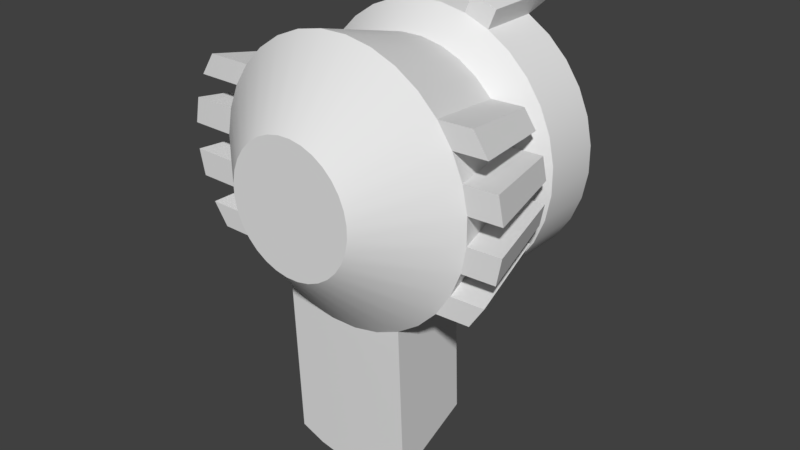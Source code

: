 # Source: rocket-launcher.blend  (saved by Blender 2.79.0; exported with 4.5.12 LTS)
import bpy
from mathutils import Matrix  # noqa: F401  (used for matrix-valued properties, if any)

bpy.ops.wm.read_factory_settings(use_empty=True)
scene = bpy.context.scene
scene.name = 'Scene'

# ---- collections
col_collection_1 = bpy.data.collections.new('Collection 1'); scene.collection.children.link(col_collection_1)

# ---- world
world_world = bpy.data.worlds.new('World'); scene.world = world_world
world_world.color = (0.05088, 0.05088, 0.05088)
world_world.use_sun_shadow = False
world_world.sun_shadow_jitter_overblur = 0.0
world_world.cycles.sampling_method = 'MANUAL'

# ---- meshes
me_cylinder = bpy.data.meshes.new('Cylinder')
me_cylinder.from_pydata([(-5.259, -110.3, -15.96), (-9.768, 65.9, -36.01), (3.909, -110.3, -15.92), (9.542, 65.9, -35.93), (12.88, -110.3, -15.19), (28.44, 65.9, -34.38), (21.31, -110.3, -13.79), (46.2, 65.9, -31.43), (28.88, -110.3, -11.77), (62.14, 65.9, -27.19), (35.29, -110.3, -9.226), (75.64, 65.9, -21.82), (40.3, -110.3, -6.239), (86.19, 65.9, -15.53), (43.71, -110.3, -2.931), (93.39, 65.9, -8.562), (45.41, -110.3, 0.574), (96.95, 65.9, -1.18), (45.31, -110.3, 4.139), (96.74, 65.9, 6.33), (43.42, -110.3, 7.629), (92.77, 65.9, 13.68), (39.82, -110.3, 10.91), (85.18, 65.9, 20.59), (34.64, -110.3, 13.85), (74.28, 65.9, 26.79), (28.09, -110.3, 16.34), (60.48, 65.9, 32.04), (20.41, -110.3, 18.29), (44.3, 65.9, 36.14), (11.9, -110.3, 19.62), (26.38, 65.9, 38.94), (2.893, -110.3, 20.28), (7.403, 65.9, 40.33), (-6.274, -110.3, 20.24), (-11.91, 65.9, 40.24), (-15.25, -110.3, 19.51), (-30.8, 65.9, 38.7), (-23.68, -110.3, 18.11), (-48.56, 65.9, 35.75), (-31.24, -110.3, 16.09), (-64.5, 65.9, 31.51), (-37.65, -110.3, 13.54), (-78.01, 65.9, 26.14), (-42.66, -110.3, 10.56), (-88.56, 65.9, 19.85), (-46.08, -110.3, 7.249), (-95.75, 65.9, 12.88), (-47.77, -110.3, 3.744), (-99.32, 65.9, 5.498), (-47.67, -110.3, 0.179), (-99.1, 65.9, -2.012), (-45.78, -110.3, -3.31), (-95.13, 65.9, -9.362), (-42.18, -110.3, -6.589), (-87.55, 65.9, -16.27), (-37.01, -110.3, -9.532), (-76.64, 65.9, -22.47), (-30.45, -110.3, -12.03), (-62.84, 65.9, -27.72), (-22.78, -110.3, -13.97), (-46.67, 65.9, -31.82), (-14.27, -110.3, -15.3), (-28.75, 65.9, -34.62), (-8.169, 4.49, -28.9), (7.543, 4.49, -28.83), (22.92, 4.49, -27.57), (37.37, 4.49, -25.17), (50.34, 4.49, -21.72), (61.33, 4.49, -17.35), (69.92, 4.49, -12.24), (75.77, 4.49, -6.564), (78.67, 4.49, -0.5578), (78.5, 4.49, 5.553), (75.26, 4.49, 11.53), (69.09, 4.49, 17.15), (60.22, 4.49, 22.2), (48.99, 4.49, 26.47), (35.83, 4.49, 29.81), (21.25, 4.49, 32.09), (5.803, 4.49, 33.22), (-9.909, 4.49, 33.15), (-25.29, 4.49, 31.89), (-39.74, 4.49, 29.49), (-52.71, 4.49, 26.04), (-63.69, 4.49, 21.67), (-72.28, 4.49, 16.55), (-78.14, 4.49, 10.88), (-81.03, 4.49, 4.876), (-80.86, 4.49, -1.235), (-77.63, 4.49, -7.215), (-71.46, 4.49, -12.84), (-62.58, 4.49, -17.88), (-51.35, 4.49, -22.15), (-38.19, 4.49, -25.49), (-23.61, 4.49, -27.77), (-9.768, 21.85, -36.01), (9.542, 21.85, -35.93), (28.44, 21.85, -34.38), (46.2, 21.85, -31.43), (62.14, 21.85, -27.19), (75.64, 21.85, -21.82), (86.19, 21.85, -15.53), (93.39, 21.85, -8.562), (96.95, 21.85, -1.18), (96.74, 21.85, 6.33), (92.77, 21.85, 13.68), (85.18, 21.85, 20.59), (74.28, 21.85, 26.79), (60.48, 21.85, 32.04), (44.3, 21.85, 36.14), (26.38, 21.85, 38.94), (7.403, 21.85, 40.33), (-11.91, 21.85, 40.24), (-30.8, 21.85, 38.7), (-48.56, 21.85, 35.75), (-64.5, 21.85, 31.51), (-78.01, 21.85, 26.14), (-88.56, 21.85, 19.85), (-95.75, 21.85, 12.88), (-99.32, 21.85, 5.498), (-99.1, 21.85, -2.012), (-95.13, 21.85, -9.362), (-87.55, 21.85, -16.27), (-76.64, 21.85, -22.47), (-62.84, 21.85, -27.72), (-46.67, 21.85, -31.82), (-28.75, 21.85, -34.62), (9.541, -66.24, -35.93), (28.44, -66.24, -34.38), (46.2, -66.24, -31.43), (62.14, -66.24, -27.19), (75.64, -66.24, -21.82), (86.19, -66.24, -15.53), (93.39, -66.24, -8.562), (96.95, -66.24, -1.18), (96.74, -66.24, 6.33), (92.77, -66.24, 13.68), (85.18, -66.24, 20.59), (74.28, -66.24, 26.79), (60.48, -66.24, 32.04), (44.3, -66.24, 36.14), (26.38, -66.24, 38.94), (7.403, -66.24, 40.33), (-11.91, -66.24, 40.24), (-30.8, -66.24, 38.7), (-48.56, -66.24, 35.75), (-64.5, -66.24, 31.51), (-78.01, -66.24, 26.14), (-88.56, -66.24, 19.85), (-95.75, -66.24, 12.88), (-99.32, -66.24, 5.498), (-99.1, -66.24, -2.012), (-95.13, -66.24, -9.362), (-87.55, -66.24, -16.27), (-76.64, -66.24, -22.47), (-62.84, -66.24, -27.72), (-46.67, -66.24, -31.82), (-28.75, -66.24, -34.62), (-9.768, -66.24, -36.01), (6.41, 65.9, -24.81), (-7.261, 65.9, -24.86), (19.79, 65.9, -23.71), (32.36, 65.9, -21.62), (43.65, 65.9, -18.62), (53.21, 65.9, -14.82), (60.68, 65.9, -10.37), (65.78, 65.9, -5.432), (68.3, 65.9, -0.205), (68.15, 65.9, 5.112), (65.34, 65.9, 10.32), (59.97, 65.9, 15.21), (52.25, 65.9, 19.6), (42.47, 65.9, 23.31), (31.02, 65.9, 26.22), (18.33, 65.9, 28.2), (4.896, 65.9, 29.18), (-8.776, 65.9, 29.12), (-22.16, 65.9, 28.03), (-34.73, 65.9, 25.94), (-46.01, 65.9, 22.94), (-55.58, 65.9, 19.14), (-63.05, 65.9, 14.68), (-68.14, 65.9, 9.75), (-70.66, 65.9, 4.523), (-70.51, 65.9, -0.794), (-67.7, 65.9, -5.998), (-62.33, 65.9, -10.89), (-54.61, 65.9, -15.28), (-44.84, 65.9, -19.0), (-33.39, 65.9, -21.9), (-20.7, 65.9, -23.88), (6.41, 78.77, -24.81), (-7.261, 78.77, -24.86), (19.79, 78.77, -23.71), (32.36, 78.77, -21.62), (43.65, 78.77, -18.62), (53.21, 78.77, -14.82), (60.68, 78.77, -10.37), (65.78, 78.77, -5.432), (68.3, 78.77, -0.205), (68.15, 78.77, 5.112), (65.34, 78.77, 10.32), (59.97, 78.77, 15.21), (52.25, 78.77, 19.6), (42.47, 78.77, 23.31), (31.02, 78.77, 26.22), (18.33, 78.77, 28.2), (4.896, 78.77, 29.18), (-8.776, 78.77, 29.12), (-22.16, 78.77, 28.03), (-34.73, 78.77, 25.94), (-46.01, 78.77, 22.94), (-55.58, 78.77, 19.14), (-63.05, 78.77, 14.68), (-68.14, 78.77, 9.75), (-70.66, 78.77, 4.523), (-70.51, 78.77, -0.794), (-67.7, 78.77, -5.998), (-62.33, 78.77, -10.89), (-54.61, 78.77, -15.28), (-44.84, 78.77, -19.0), (-33.39, 78.77, -21.9), (-20.7, 78.77, -23.88), (31.76, 65.9, 44.15), (49.68, 65.9, 41.35), (49.68, 21.85, 41.35), (31.76, 21.85, 44.15), (33.84, 106.2, 39.71), (40.29, 106.2, 38.7), (35.77, 106.2, 41.58), (42.22, 106.2, 40.58), (93.18, 5.32, 17.26), (84.31, 5.32, 22.3), (102.6, 5.32, 5.655), (99.35, 5.32, 11.64), (99.86, 5.32, -6.462), (102.8, 5.32, -0.4556), (85.41, 5.32, -17.25), (94.0, 5.32, -12.13), (99.73, -65.41, -21.72), (110.3, -65.41, -15.43), (117.5, -65.41, -8.46), (121.0, -65.41, -1.078), (120.8, -65.41, 6.432), (116.9, -65.41, 13.78), (109.3, -65.41, 20.69), (98.36, -65.41, 26.89), (-104.7, 5.637, -12.98), (-95.87, 5.637, -18.02), (-114.1, 5.637, -1.376), (-110.9, 5.637, -7.356), (-111.4, 5.637, 10.74), (-114.3, 5.637, 4.735), (-96.98, 5.637, 21.53), (-105.6, 5.637, 16.41), (-111.3, -65.1, 26.0), (-121.8, -65.1, 19.71), (-129.0, -65.1, 12.74), (-132.6, -65.1, 5.357), (-132.4, -65.1, -2.153), (-128.4, -65.1, -9.503), (-120.8, -65.1, -16.41), (-109.9, -65.1, -22.61), (-8.493, -62.45, -81.46), (-6.894, 8.285, -74.35), (-22.34, 8.285, -73.22), (-36.92, 8.285, -70.95), (24.2, 8.285, -73.02), (38.65, 8.285, -70.62), (8.818, 8.285, -74.28), (10.82, -62.45, -81.38), (29.71, -62.45, -79.83), (47.47, -62.45, -76.88), (-45.39, -62.45, -77.28), (-27.47, -62.45, -80.07), (-5.259, -110.3, -15.96), (3.909, -110.3, -15.92), (9.542, 65.9, -35.93), (-9.768, 65.9, -36.01), (12.88, -110.3, -15.19), (28.44, 65.9, -34.38), (21.31, -110.3, -13.79), (46.2, 65.9, -31.43), (28.88, -110.3, -11.77), (62.14, 65.9, -27.19), (35.29, -110.3, -9.226), (75.64, 65.9, -21.82), (40.3, -110.3, -6.239), (86.19, 65.9, -15.53), (43.71, -110.3, -2.931), (93.39, 65.9, -8.562), (45.41, -110.3, 0.574), (96.95, 65.9, -1.18), (45.31, -110.3, 4.139), (96.74, 65.9, 6.33), (43.42, -110.3, 7.629), (92.77, 65.9, 13.68), (39.82, -110.3, 10.91), (85.18, 65.9, 20.59), (34.64, -110.3, 13.85), (74.28, 65.9, 26.79), (28.09, -110.3, 16.34), (60.48, 65.9, 32.04), (20.41, -110.3, 18.29), (44.3, 65.9, 36.14), (44.3, 65.9, 36.14), (44.3, 65.9, 36.14), (11.9, -110.3, 19.62), (26.38, 65.9, 38.94), (26.38, 65.9, 38.94), (26.38, 65.9, 38.94), (2.893, -110.3, 20.28), (7.403, 65.9, 40.33), (-6.274, -110.3, 20.24), (-11.91, 65.9, 40.24), (-15.25, -110.3, 19.51), (-30.8, 65.9, 38.7), (-23.68, -110.3, 18.11), (-48.56, 65.9, 35.75), (-31.24, -110.3, 16.09), (-64.5, 65.9, 31.51), (-37.65, -110.3, 13.54), (-78.01, 65.9, 26.14), (-42.66, -110.3, 10.56), (-88.56, 65.9, 19.85), (-46.08, -110.3, 7.249), (-95.75, 65.9, 12.88), (-47.77, -110.3, 3.744), (-99.32, 65.9, 5.498), (-47.67, -110.3, 0.179), (-99.1, 65.9, -2.012), (-45.78, -110.3, -3.31), (-95.13, 65.9, -9.362), (-42.18, -110.3, -6.589), (-87.55, 65.9, -16.27), (-37.01, -110.3, -9.532), (-76.64, 65.9, -22.47), (-30.45, -110.3, -12.03), (-62.84, 65.9, -27.72), (-22.78, -110.3, -13.97), (-46.67, 65.9, -31.82), (-14.27, -110.3, -15.3), (-28.75, 65.9, -34.62), (-45.39, -62.45, -77.28), (-45.39, -62.45, -77.28), (-46.67, -66.24, -31.82), (-46.67, -66.24, -31.82), (-46.67, -66.24, -31.82), (-23.61, 4.49, -27.77), (-8.169, 4.49, -28.9), (-38.19, 4.49, -25.49), (-38.19, 4.49, -25.49), (-38.19, 4.49, -25.49), (-51.35, 4.49, -22.15), (-62.58, 4.49, -17.88), (-62.58, 4.49, -17.88), (-62.58, 4.49, -17.88), (-71.46, 4.49, -12.84), (-71.46, 4.49, -12.84), (-71.46, 4.49, -12.84), (-77.63, 4.49, -7.215), (-77.63, 4.49, -7.215), (-77.63, 4.49, -7.215), (-80.86, 4.49, -1.235), (-80.86, 4.49, -1.235), (-80.86, 4.49, -1.235), (-81.03, 4.49, 4.876), (-81.03, 4.49, 4.876), (-81.03, 4.49, 4.876), (-78.14, 4.49, 10.88), (-78.14, 4.49, 10.88), (-78.14, 4.49, 10.88), (-72.28, 4.49, 16.55), (-72.28, 4.49, 16.55), (-72.28, 4.49, 16.55), (-63.69, 4.49, 21.67), (-63.69, 4.49, 21.67), (-63.69, 4.49, 21.67), (-52.71, 4.49, 26.04), (-39.74, 4.49, 29.49), (-25.29, 4.49, 31.89), (-9.909, 4.49, 33.15), (5.803, 4.49, 33.22), (21.25, 4.49, 32.09), (35.83, 4.49, 29.81), (48.99, 4.49, 26.47), (60.22, 4.49, 22.2), (60.22, 4.49, 22.2), (60.22, 4.49, 22.2), (69.09, 4.49, 17.15), (69.09, 4.49, 17.15), (69.09, 4.49, 17.15), (75.26, 4.49, 11.53), (75.26, 4.49, 11.53), (75.26, 4.49, 11.53), (78.5, 4.49, 5.553), (78.5, 4.49, 5.553), (78.5, 4.49, 5.553), (78.67, 4.49, -0.5578), (78.67, 4.49, -0.5578), (78.67, 4.49, -0.5578), (75.77, 4.49, -6.564), (75.77, 4.49, -6.564), (75.77, 4.49, -6.564), (69.92, 4.49, -12.24), (69.92, 4.49, -12.24), (69.92, 4.49, -12.24), (61.33, 4.49, -17.35), (61.33, 4.49, -17.35), (61.33, 4.49, -17.35), (50.34, 4.49, -21.72), (37.37, 4.49, -25.17), (37.37, 4.49, -25.17), (37.37, 4.49, -25.17), (22.92, 4.49, -27.57), (7.543, 4.49, -28.83), (44.3, 21.85, 36.14), (44.3, 21.85, 36.14), (44.3, 21.85, 36.14), (26.38, 21.85, 38.94), (26.38, 21.85, 38.94), (26.38, 21.85, 38.94), (-28.75, 21.85, -34.62), (-9.768, 21.85, -36.01), (-46.67, 21.85, -31.82), (-62.84, 21.85, -27.72), (-76.64, 21.85, -22.47), (-87.55, 21.85, -16.27), (-95.13, 21.85, -9.362), (-99.1, 21.85, -2.012), (-99.32, 21.85, 5.498), (-95.75, 21.85, 12.88), (-88.56, 21.85, 19.85), (-78.01, 21.85, 26.14), (-64.5, 21.85, 31.51), (-48.56, 21.85, 35.75), (-30.8, 21.85, 38.7), (-11.91, 21.85, 40.24), (7.403, 21.85, 40.33), (60.48, 21.85, 32.04), (74.28, 21.85, 26.79), (85.18, 21.85, 20.59), (92.77, 21.85, 13.68), (96.74, 21.85, 6.33), (96.95, 21.85, -1.18), (93.39, 21.85, -8.562), (86.19, 21.85, -15.53), (75.64, 21.85, -21.82), (62.14, 21.85, -27.19), (46.2, 21.85, -31.43), (28.44, 21.85, -34.38), (9.542, 21.85, -35.93), (-36.92, 8.285, -70.95), (-36.92, 8.285, -70.95), (46.2, -66.24, -31.43), (46.2, -66.24, -31.43), (46.2, -66.24, -31.43), (75.64, -66.24, -21.82), (75.64, -66.24, -21.82), (75.64, -66.24, -21.82), (86.19, -66.24, -15.53), (86.19, -66.24, -15.53), (86.19, -66.24, -15.53), (93.39, -66.24, -8.562), (93.39, -66.24, -8.562), (93.39, -66.24, -8.562), (96.95, -66.24, -1.18), (96.95, -66.24, -1.18), (96.95, -66.24, -1.18), (96.74, -66.24, 6.33), (96.74, -66.24, 6.33), (96.74, -66.24, 6.33), (92.77, -66.24, 13.68), (92.77, -66.24, 13.68), (92.77, -66.24, 13.68), (85.18, -66.24, 20.59), (85.18, -66.24, 20.59), (85.18, -66.24, 20.59), (74.28, -66.24, 26.79), (74.28, -66.24, 26.79), (74.28, -66.24, 26.79), (-78.01, -66.24, 26.14), (-78.01, -66.24, 26.14), (-78.01, -66.24, 26.14), (-88.56, -66.24, 19.85), (-88.56, -66.24, 19.85), (-88.56, -66.24, 19.85), (-95.75, -66.24, 12.88), (-95.75, -66.24, 12.88), (-95.75, -66.24, 12.88), (-99.32, -66.24, 5.498), (-99.32, -66.24, 5.498), (-99.32, -66.24, 5.498), (-99.1, -66.24, -2.012), (-99.1, -66.24, -2.012), (-99.1, -66.24, -2.012), (-95.13, -66.24, -9.362), (-95.13, -66.24, -9.362), (-95.13, -66.24, -9.362), (-87.55, -66.24, -16.27), (-87.55, -66.24, -16.27), (-87.55, -66.24, -16.27), (-76.64, -66.24, -22.47), (-76.64, -66.24, -22.47), (-76.64, -66.24, -22.47), (-9.768, -66.24, -36.01), (9.541, -66.24, -35.93), (28.44, -66.24, -34.38), (62.14, -66.24, -27.19), (60.48, -66.24, 32.04), (44.3, -66.24, 36.14), (26.38, -66.24, 38.94), (7.403, -66.24, 40.33), (-11.91, -66.24, 40.24), (-30.8, -66.24, 38.7), (-48.56, -66.24, 35.75), (-64.5, -66.24, 31.51), (-62.84, -66.24, -27.72), (-28.75, -66.24, -34.62), (6.41, 65.9, -24.81), (-7.261, 65.9, -24.86), (19.79, 65.9, -23.71), (32.36, 65.9, -21.62), (43.65, 65.9, -18.62), (53.21, 65.9, -14.82), (60.68, 65.9, -10.37), (65.78, 65.9, -5.432), (68.3, 65.9, -0.205), (68.15, 65.9, 5.112), (65.34, 65.9, 10.32), (59.97, 65.9, 15.21), (52.25, 65.9, 19.6), (42.47, 65.9, 23.31), (31.02, 65.9, 26.22), (18.33, 65.9, 28.2), (4.896, 65.9, 29.18), (-8.776, 65.9, 29.12), (-22.16, 65.9, 28.03), (-34.73, 65.9, 25.94), (-46.01, 65.9, 22.94), (-55.58, 65.9, 19.14), (-63.05, 65.9, 14.68), (-68.14, 65.9, 9.75), (-70.66, 65.9, 4.523), (-70.51, 65.9, -0.794), (-67.7, 65.9, -5.998), (-62.33, 65.9, -10.89), (-54.61, 65.9, -15.28), (-44.84, 65.9, -19.0), (-33.39, 65.9, -21.9), (-20.7, 65.9, -23.88), (6.41, 78.77, -24.81), (-7.261, 78.77, -24.86), (19.79, 78.77, -23.71), (32.36, 78.77, -21.62), (43.65, 78.77, -18.62), (53.21, 78.77, -14.82), (60.68, 78.77, -10.37), (65.78, 78.77, -5.432), (68.3, 78.77, -0.205), (68.15, 78.77, 5.112), (65.34, 78.77, 10.32), (59.97, 78.77, 15.21), (52.25, 78.77, 19.6), (42.47, 78.77, 23.31), (31.02, 78.77, 26.22), (18.33, 78.77, 28.2), (4.896, 78.77, 29.18), (-8.776, 78.77, 29.12), (-22.16, 78.77, 28.03), (-34.73, 78.77, 25.94), (-46.01, 78.77, 22.94), (-55.58, 78.77, 19.14), (-63.05, 78.77, 14.68), (-68.14, 78.77, 9.75), (-70.66, 78.77, 4.523), (-70.51, 78.77, -0.794), (-67.7, 78.77, -5.998), (-62.33, 78.77, -10.89), (-54.61, 78.77, -15.28), (-44.84, 78.77, -19.0), (-33.39, 78.77, -21.9), (-20.7, 78.77, -23.88), (49.68, 65.9, 41.35), (49.68, 21.85, 41.35), (49.68, 21.85, 41.35), (31.76, 65.9, 44.15), (31.76, 21.85, 44.15), (31.76, 21.85, 44.15), (33.84, 106.2, 39.71), (33.84, 106.2, 39.71), (40.29, 106.2, 38.7), (40.29, 106.2, 38.7), (35.77, 106.2, 41.58), (35.77, 106.2, 41.58), (42.22, 106.2, 40.58), (42.22, 106.2, 40.58), (93.18, 5.32, 17.26), (93.18, 5.32, 17.26), (84.31, 5.32, 22.3), (84.31, 5.32, 22.3), (102.6, 5.32, 5.655), (102.6, 5.32, 5.655), (99.35, 5.32, 11.64), (99.35, 5.32, 11.64), (99.86, 5.32, -6.462), (99.86, 5.32, -6.462), (102.8, 5.32, -0.4556), (102.8, 5.32, -0.4556), (85.41, 5.32, -17.25), (85.41, 5.32, -17.25), (94.0, 5.32, -12.13), (94.0, 5.32, -12.13), (99.73, -65.41, -21.72), (99.73, -65.41, -21.72), (110.3, -65.41, -15.43), (110.3, -65.41, -15.43), (117.5, -65.41, -8.46), (117.5, -65.41, -8.46), (121.0, -65.41, -1.078), (121.0, -65.41, -1.078), (120.8, -65.41, 6.432), (120.8, -65.41, 6.432), (116.9, -65.41, 13.78), (116.9, -65.41, 13.78), (109.3, -65.41, 20.69), (109.3, -65.41, 20.69), (98.36, -65.41, 26.89), (98.36, -65.41, 26.89), (-104.7, 5.637, -12.98), (-104.7, 5.637, -12.98), (-95.87, 5.637, -18.02), (-95.87, 5.637, -18.02), (-114.1, 5.637, -1.376), (-114.1, 5.637, -1.376), (-110.9, 5.637, -7.356), (-110.9, 5.637, -7.356), (-111.4, 5.637, 10.74), (-111.4, 5.637, 10.74), (-114.3, 5.637, 4.735), (-114.3, 5.637, 4.735), (-96.98, 5.637, 21.53), (-96.98, 5.637, 21.53), (-105.6, 5.637, 16.41), (-105.6, 5.637, 16.41), (-111.3, -65.1, 26.0), (-111.3, -65.1, 26.0), (-121.8, -65.1, 19.71), (-121.8, -65.1, 19.71), (-129.0, -65.1, 12.74), (-129.0, -65.1, 12.74), (-132.6, -65.1, 5.357), (-132.6, -65.1, 5.357), (-132.4, -65.1, -2.153), (-132.4, -65.1, -2.153), (-128.4, -65.1, -9.503), (-128.4, -65.1, -9.503), (-120.8, -65.1, -16.41), (-120.8, -65.1, -16.41), (-109.9, -65.1, -22.61), (-109.9, -65.1, -22.61), (-22.34, 8.285, -73.22), (-6.894, 8.285, -74.35), (24.2, 8.285, -73.02), (38.65, 8.285, -70.62), (38.65, 8.285, -70.62), (8.818, 8.285, -74.28), (47.47, -62.45, -76.88), (47.47, -62.45, -76.88), (-8.493, -62.45, -81.46), (10.82, -62.45, -81.38), (29.71, -62.45, -79.83), (-27.47, -62.45, -80.07)], [], [(424, 279, 278, 97), (97, 278, 281, 98), (98, 281, 283, 99), (99, 283, 285, 100), (100, 285, 287, 101), (101, 287, 289, 102), (102, 289, 291, 103), (103, 291, 293, 104), (104, 293, 295, 105), (105, 295, 297, 106), (106, 297, 299, 107), (107, 299, 301, 108), (108, 301, 303, 109), (109, 303, 305, 418), (306, 309, 590, 592), (421, 310, 313, 112), (112, 313, 315, 113), (113, 315, 317, 114), (114, 317, 319, 115), (115, 319, 321, 116), (116, 321, 323, 117), (117, 323, 325, 118), (118, 325, 327, 119), (119, 327, 329, 120), (120, 329, 331, 121), (121, 331, 333, 122), (122, 333, 335, 123), (123, 335, 337, 124), (124, 337, 339, 125), (125, 339, 341, 126), (9, 7, 523, 524), (126, 341, 343, 127), (127, 343, 279, 424), (276, 277, 280, 282, 284, 286, 288, 290, 292, 294, 296, 298, 300, 302, 304, 308, 312, 314, 316, 318, 320, 322, 324, 326, 328, 330, 332, 334, 336, 338, 340, 342), (129, 128, 271, 272), (414, 456, 668, 666), (156, 93, 352, 348), (504, 356, 93, 156), (375, 486, 648, 645), (498, 362, 359, 501), (483, 378, 643, 646), (492, 368, 365, 495), (499, 496, 655, 657), (487, 374, 371, 489), (357, 505, 660, 633), (147, 84, 377, 484), (146, 83, 84, 147), (145, 82, 83, 146), (144, 81, 82, 145), (143, 80, 81, 144), (142, 79, 80, 143), (141, 78, 79, 142), (140, 77, 78, 141), (480, 388, 77, 140), (465, 404, 607, 618), (474, 394, 392, 477), (481, 478, 627, 629), (468, 400, 397, 471), (391, 389, 600, 598), (462, 406, 403, 466), (407, 463, 616, 613), (131, 68, 409, 459), (457, 413, 68, 131), (65, 66, 268, 667), (347, 353, 453, 344), (506, 158, 673, 670), (349, 423, 96, 350), (351, 425, 423, 349), (354, 426, 425, 351), (355, 427, 426, 354), (358, 428, 427, 355), (361, 429, 428, 358), (364, 430, 429, 361), (367, 431, 430, 364), (370, 432, 431, 367), (373, 433, 432, 370), (376, 434, 433, 373), (379, 435, 434, 376), (380, 436, 435, 379), (381, 437, 436, 380), (382, 438, 437, 381), (383, 439, 438, 382), (384, 420, 439, 383), (385, 417, 420, 384), (386, 440, 417, 385), (387, 441, 440, 386), (390, 442, 441, 387), (393, 443, 442, 390), (396, 444, 443, 393), (399, 445, 444, 396), (402, 446, 445, 399), (405, 447, 446, 402), (408, 448, 447, 405), (411, 449, 448, 408), (412, 450, 449, 411), (415, 451, 450, 412), (416, 452, 451, 415), (350, 96, 452, 416), (0, 159, 507, 2), (2, 507, 508, 4), (4, 508, 455, 6), (6, 455, 509, 8), (8, 509, 458, 10), (10, 458, 461, 12), (12, 461, 464, 14), (14, 464, 467, 16), (16, 467, 470, 18), (18, 470, 473, 20), (20, 473, 476, 22), (22, 476, 479, 24), (24, 479, 510, 26), (26, 510, 511, 28), (28, 511, 512, 30), (30, 512, 513, 32), (32, 513, 514, 34), (34, 514, 515, 36), (36, 515, 516, 38), (38, 516, 517, 40), (40, 517, 482, 42), (42, 482, 485, 44), (44, 485, 488, 46), (46, 488, 491, 48), (48, 491, 494, 50), (50, 494, 497, 52), (52, 497, 500, 54), (54, 500, 503, 56), (56, 503, 518, 58), (58, 518, 346, 60), (60, 346, 519, 62), (62, 519, 159, 0), (525, 164, 196, 557), (27, 25, 532, 533), (45, 43, 541, 542), (63, 61, 550, 551), (19, 17, 528, 529), (37, 35, 537, 538), (55, 53, 546, 547), (11, 9, 524, 165), (307, 27, 533, 534), (47, 45, 542, 543), (3, 1, 521, 520), (1, 63, 551, 521), (21, 19, 529, 530), (39, 37, 538, 539), (57, 55, 547, 548), (13, 11, 165, 526), (311, 307, 534, 535), (49, 47, 543, 544), (5, 3, 520, 522), (23, 21, 530, 531), (41, 39, 539, 540), (59, 57, 548, 549), (15, 13, 526, 527), (33, 311, 535, 536), (51, 49, 544, 545), (7, 5, 522, 523), (25, 23, 531, 532), (43, 41, 540, 541), (61, 59, 549, 550), (17, 15, 527, 528), (35, 33, 536, 537), (53, 51, 545, 546), (552, 553, 583, 582, 581, 580, 579, 578, 577, 576, 575, 574, 573, 572, 571, 570, 569, 568, 567, 566, 565, 564, 563, 562, 561, 560, 559, 558, 197, 556, 555, 554), (161, 191, 223, 193), (179, 178, 210, 211), (166, 525, 557, 198), (180, 179, 211, 212), (167, 166, 198, 199), (181, 180, 212, 213), (168, 167, 199, 200), (182, 181, 213, 214), (169, 168, 200, 201), (183, 182, 214, 215), (170, 169, 201, 202), (184, 183, 215, 216), (171, 170, 202, 203), (185, 184, 216, 217), (172, 171, 203, 204), (186, 185, 217, 218), (173, 172, 204, 205), (187, 186, 218, 219), (174, 173, 205, 206), (160, 161, 193, 192), (188, 187, 219, 220), (175, 174, 206, 207), (162, 160, 192, 194), (189, 188, 220, 221), (176, 175, 207, 208), (163, 162, 194, 195), (190, 189, 221, 222), (177, 176, 208, 209), (164, 163, 195, 196), (191, 190, 222, 223), (178, 177, 209, 210), (585, 584, 587, 588), (422, 419, 586, 589), (110, 29, 225, 226), (31, 111, 227, 224), (593, 591, 594, 596), (587, 584, 597, 595), (225, 29, 229, 231), (31, 224, 230, 228), (626, 599, 601, 628), (622, 602, 604, 624), (619, 606, 608, 620), (614, 610, 612, 617), (401, 469, 621, 609), (398, 395, 605, 603), (133, 460, 615, 241), (472, 73, 234, 623), (74, 475, 625, 235), (135, 134, 242, 243), (71, 72, 237, 236), (138, 75, 232, 246), (76, 139, 247, 233), (137, 136, 244, 245), (410, 70, 239, 611), (132, 69, 238, 240), (658, 630, 632, 661), (654, 634, 636, 656), (650, 638, 640, 652), (647, 642, 644, 649), (366, 363, 637, 635), (155, 502, 659, 263), (490, 372, 639, 651), (87, 369, 641, 252), (88, 493, 653, 253), (149, 148, 256, 257), (152, 89, 250, 260), (90, 153, 261, 251), (85, 86, 255, 254), (151, 150, 258, 259), (154, 360, 631, 262), (91, 92, 249, 248), (275, 662, 663, 264), (345, 454, 662, 275), (672, 664, 665, 669), (671, 270, 664, 672), (264, 663, 270, 671), (95, 64, 265, 266), (64, 65, 667, 265), (130, 129, 272, 273), (94, 95, 266, 267), (158, 157, 274, 673), (66, 67, 269, 268), (128, 506, 670, 271)])
me_cylinder.polygons.foreach_set('use_smooth', [True] * 246)
me_cylinder.use_remesh_preserve_volume = False
me_cylinder.use_remesh_preserve_attributes = False
me_cylinder.use_mirror_vertex_groups = False
me_cylinder.update()

# ---- objects
ob_rocketlauncher = bpy.data.objects.new('RocketLauncher', me_cylinder)

# ---- transforms, parenting, visibility, modifiers, constraints
ob_rocketlauncher.location = (0.0, 0.0, 0.0)
ob_rocketlauncher.scale = (1.907, 1.907, 4.903)
ob_rocketlauncher.lineart.crease_threshold = 0.0

# ---- collection membership
col_collection_1.objects.link(ob_rocketlauncher)

# ---- scene / render settings (as saved in the file)
scene.frame_start = 1; scene.frame_end = 250; scene.frame_set(1)
scene.render.engine = 'BLENDER_EEVEE_NEXT'
scene.render.resolution_percentage = 50
scene.render.dither_intensity = 0.0
scene.cycles.use_denoising = False
scene.cycles.samples = 128
scene.cycles.sampling_pattern = 'TABULATED_SOBOL'
scene.cycles.use_adaptive_sampling = False
scene.cycles.use_light_tree = False
scene.cycles.blur_glossy = 0.0
scene.cycles.sample_clamp_indirect = 0.0
scene.view_settings.view_transform = 'Standard'
bpy.context.view_layer.update()

# ---- added for rendering (the .blend has no active camera and no usable light): camera, sun
cam_auto = bpy.data.cameras.new('AutoCamera')
cam_auto.lens = 50.0
cam_auto.sensor_width = 36.0
cam_auto.clip_end = 14373.9
ob_auto_camera = bpy.data.objects.new('AutoCamera', cam_auto)
scene.collection.objects.link(ob_auto_camera)
ob_auto_camera.location = (808.001, -986.732, 563.752)
ob_auto_camera.rotation_euler = (1.09748, -7.21219e-08, 0.694738)
scene.camera = ob_auto_camera
light_auto_sun = bpy.data.lights.new('AutoSun', 'SUN')
light_auto_sun.energy = 3.0
light_auto_sun.angle = 0.0523599
ob_auto_sun = bpy.data.objects.new('AutoSun', light_auto_sun)
scene.collection.objects.link(ob_auto_sun)
ob_auto_sun.rotation_euler = (0.872665, 0.174533, 0.523599)
bpy.context.view_layer.update()
